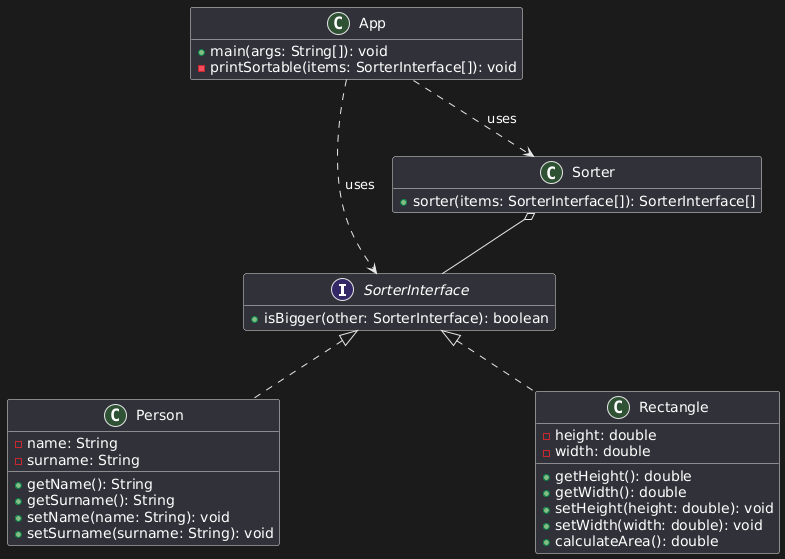

The diagram above was rendered by PlantUML. Its source (embedded in the PNG):
@startuml
hide empty members

interface SorterInterface {
  +isBigger(other: SorterInterface): boolean
}

class Sorter {
  +sorter(items: SorterInterface[]): SorterInterface[]
}

class Person {
  -name: String
  -surname: String
  +getName(): String
  +getSurname(): String
  +setName(name: String): void
  +setSurname(surname: String): void
}

class Rectangle {
  -height: double
  -width: double
  +getHeight(): double
  +getWidth(): double
  +setHeight(height: double): void
  +setWidth(width: double): void
  +calculateArea(): double
}

class App {
  +main(args: String[]): void
  -printSortable(items: SorterInterface[]): void
}

SorterInterface <|.. Person
SorterInterface <|.. Rectangle
Sorter o-- SorterInterface
App ..> Sorter : uses
App ..> SorterInterface : uses

note right of Person::isBigger
  Compares concatenated 
  surname and name
end note

note right of Rectangle::isBigger
  Compares area
end note
@enduml